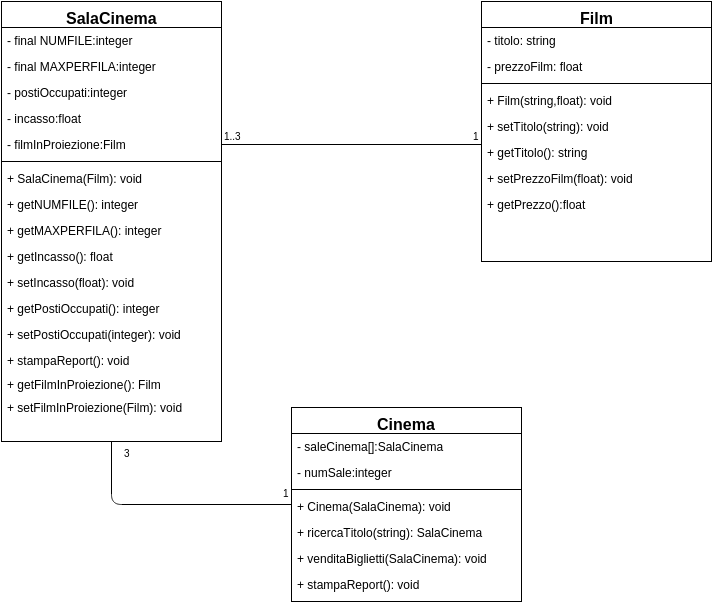

The diagram above was exported from draw.io. Its source (the exported page's mxGraphModel, read from the mxfile embedded in the PNG):
<mxGraphModel dx="908" dy="559" grid="1" gridSize="10" guides="1" tooltips="1" connect="1" arrows="1" fold="1" page="1" pageScale="1" pageWidth="826" pageHeight="1169" background="#ffffff" math="0" shadow="0">
  <root>
    <mxCell id="0" />
    <mxCell id="1" parent="0" />
    <mxCell id="2" value="Cinema" style="swimlane;html=1;fontStyle=1;align=center;verticalAlign=top;childLayout=stackLayout;horizontal=1;startSize=26;horizontalStack=0;resizeParent=1;resizeLast=0;collapsible=1;marginBottom=0;swimlaneFillColor=#ffffff;rounded=0;fillColor=none;fontSize=16;" parent="1" vertex="1">
      <mxGeometry x="370" y="536" width="230" height="194" as="geometry" />
    </mxCell>
    <mxCell id="53" value="- saleCinema[]:SalaCinema" style="text;html=1;strokeColor=none;fillColor=none;align=left;verticalAlign=top;spacingLeft=4;spacingRight=4;whiteSpace=wrap;overflow=hidden;rotatable=0;points=[[0,0.5],[1,0.5]];portConstraint=eastwest;" vertex="1" parent="2">
      <mxGeometry y="26" width="230" height="26" as="geometry" />
    </mxCell>
    <mxCell id="3" value="- numSale:integer" style="text;html=1;strokeColor=none;fillColor=none;align=left;verticalAlign=top;spacingLeft=4;spacingRight=4;whiteSpace=wrap;overflow=hidden;rotatable=0;points=[[0,0.5],[1,0.5]];portConstraint=eastwest;" parent="2" vertex="1">
      <mxGeometry y="52" width="230" height="26" as="geometry" />
    </mxCell>
    <mxCell id="4" value="" style="line;html=1;strokeWidth=1;fillColor=none;align=left;verticalAlign=middle;spacingTop=-1;spacingLeft=3;spacingRight=3;rotatable=0;labelPosition=right;points=[];portConstraint=eastwest;" parent="2" vertex="1">
      <mxGeometry y="78" width="230" height="8" as="geometry" />
    </mxCell>
    <mxCell id="5" value="+ Cinema(SalaCinema): void" style="text;html=1;strokeColor=none;fillColor=none;align=left;verticalAlign=top;spacingLeft=4;spacingRight=4;whiteSpace=wrap;overflow=hidden;rotatable=0;points=[[0,0.5],[1,0.5]];portConstraint=eastwest;" parent="2" vertex="1">
      <mxGeometry y="86" width="230" height="26" as="geometry" />
    </mxCell>
    <mxCell id="55" value="+ ricercaTitolo(string): SalaCinema" style="text;html=1;strokeColor=none;fillColor=none;align=left;verticalAlign=top;spacingLeft=4;spacingRight=4;whiteSpace=wrap;overflow=hidden;rotatable=0;points=[[0,0.5],[1,0.5]];portConstraint=eastwest;" vertex="1" parent="2">
      <mxGeometry y="112" width="230" height="26" as="geometry" />
    </mxCell>
    <mxCell id="48" value="+ venditaBiglietti(SalaCinema): void" style="text;html=1;strokeColor=none;fillColor=none;align=left;verticalAlign=top;spacingLeft=4;spacingRight=4;whiteSpace=wrap;overflow=hidden;rotatable=0;points=[[0,0.5],[1,0.5]];portConstraint=eastwest;" vertex="1" parent="2">
      <mxGeometry y="138" width="230" height="26" as="geometry" />
    </mxCell>
    <mxCell id="51" value="+ stampaReport(): void" style="text;html=1;strokeColor=none;fillColor=none;align=left;verticalAlign=top;spacingLeft=4;spacingRight=4;whiteSpace=wrap;overflow=hidden;rotatable=0;points=[[0,0.5],[1,0.5]];portConstraint=eastwest;" vertex="1" parent="2">
      <mxGeometry y="164" width="230" height="26" as="geometry" />
    </mxCell>
    <mxCell id="6" value="SalaCinema" style="swimlane;html=1;fontStyle=1;align=center;verticalAlign=top;childLayout=stackLayout;horizontal=1;startSize=26;horizontalStack=0;resizeParent=1;resizeLast=0;collapsible=1;marginBottom=0;swimlaneFillColor=#ffffff;rounded=0;fillColor=none;fontSize=16;" vertex="1" parent="1">
      <mxGeometry x="80" y="130" width="220" height="440" as="geometry" />
    </mxCell>
    <mxCell id="7" value="- final NUMFILE:integer" style="text;html=1;strokeColor=none;fillColor=none;align=left;verticalAlign=top;spacingLeft=4;spacingRight=4;whiteSpace=wrap;overflow=hidden;rotatable=0;points=[[0,0.5],[1,0.5]];portConstraint=eastwest;" vertex="1" parent="6">
      <mxGeometry y="26" width="220" height="26" as="geometry" />
    </mxCell>
    <mxCell id="16" value="- final MAXPERFILA:integer" style="text;html=1;strokeColor=none;fillColor=none;align=left;verticalAlign=top;spacingLeft=4;spacingRight=4;whiteSpace=wrap;overflow=hidden;rotatable=0;points=[[0,0.5],[1,0.5]];portConstraint=eastwest;" vertex="1" parent="6">
      <mxGeometry y="52" width="220" height="26" as="geometry" />
    </mxCell>
    <mxCell id="17" value="- postiOccupati:integer" style="text;html=1;strokeColor=none;fillColor=none;align=left;verticalAlign=top;spacingLeft=4;spacingRight=4;whiteSpace=wrap;overflow=hidden;rotatable=0;points=[[0,0.5],[1,0.5]];portConstraint=eastwest;" vertex="1" parent="6">
      <mxGeometry y="78" width="220" height="26" as="geometry" />
    </mxCell>
    <mxCell id="54" value="- incasso:float" style="text;html=1;strokeColor=none;fillColor=none;align=left;verticalAlign=top;spacingLeft=4;spacingRight=4;whiteSpace=wrap;overflow=hidden;rotatable=0;points=[[0,0.5],[1,0.5]];portConstraint=eastwest;" vertex="1" parent="6">
      <mxGeometry y="104" width="220" height="26" as="geometry" />
    </mxCell>
    <mxCell id="15" value="- filmInProiezione:Film" style="text;html=1;strokeColor=none;fillColor=none;align=left;verticalAlign=top;spacingLeft=4;spacingRight=4;whiteSpace=wrap;overflow=hidden;rotatable=0;points=[[0,0.5],[1,0.5]];portConstraint=eastwest;" vertex="1" parent="6">
      <mxGeometry y="130" width="220" height="26" as="geometry" />
    </mxCell>
    <mxCell id="8" value="" style="line;html=1;strokeWidth=1;fillColor=none;align=left;verticalAlign=middle;spacingTop=-1;spacingLeft=3;spacingRight=3;rotatable=0;labelPosition=right;points=[];portConstraint=eastwest;" vertex="1" parent="6">
      <mxGeometry y="156" width="220" height="8" as="geometry" />
    </mxCell>
    <mxCell id="49" value="+ SalaCinema(Film): void" style="text;html=1;strokeColor=none;fillColor=none;align=left;verticalAlign=top;spacingLeft=4;spacingRight=4;whiteSpace=wrap;overflow=hidden;rotatable=0;points=[[0,0.5],[1,0.5]];portConstraint=eastwest;" vertex="1" parent="6">
      <mxGeometry y="164" width="220" height="26" as="geometry" />
    </mxCell>
    <mxCell id="9" value="+ getNUMFILE(): integer" style="text;html=1;strokeColor=none;fillColor=none;align=left;verticalAlign=top;spacingLeft=4;spacingRight=4;whiteSpace=wrap;overflow=hidden;rotatable=0;points=[[0,0.5],[1,0.5]];portConstraint=eastwest;" vertex="1" parent="6">
      <mxGeometry y="190" width="220" height="26" as="geometry" />
    </mxCell>
    <mxCell id="30" value="+ getMAXPERFILA(): integer" style="text;html=1;strokeColor=none;fillColor=none;align=left;verticalAlign=top;spacingLeft=4;spacingRight=4;whiteSpace=wrap;overflow=hidden;rotatable=0;points=[[0,0.5],[1,0.5]];portConstraint=eastwest;" vertex="1" parent="6">
      <mxGeometry y="216" width="220" height="26" as="geometry" />
    </mxCell>
    <mxCell id="43" value="+ getIncasso(): float" style="text;html=1;strokeColor=none;fillColor=none;align=left;verticalAlign=top;spacingLeft=4;spacingRight=4;whiteSpace=wrap;overflow=hidden;rotatable=0;points=[[0,0.5],[1,0.5]];portConstraint=eastwest;" vertex="1" parent="6">
      <mxGeometry y="242" width="220" height="26" as="geometry" />
    </mxCell>
    <mxCell id="42" value="+ setIncasso(float): void" style="text;html=1;strokeColor=none;fillColor=none;align=left;verticalAlign=top;spacingLeft=4;spacingRight=4;whiteSpace=wrap;overflow=hidden;rotatable=0;points=[[0,0.5],[1,0.5]];portConstraint=eastwest;" vertex="1" parent="6">
      <mxGeometry y="268" width="220" height="26" as="geometry" />
    </mxCell>
    <mxCell id="32" value="+ getPostiOccupati(): integer" style="text;html=1;strokeColor=none;fillColor=none;align=left;verticalAlign=top;spacingLeft=4;spacingRight=4;whiteSpace=wrap;overflow=hidden;rotatable=0;points=[[0,0.5],[1,0.5]];portConstraint=eastwest;" vertex="1" parent="6">
      <mxGeometry y="294" width="220" height="26" as="geometry" />
    </mxCell>
    <mxCell id="31" value="+ setPostiOccupati(integer): void" style="text;html=1;strokeColor=none;fillColor=none;align=left;verticalAlign=top;spacingLeft=4;spacingRight=4;whiteSpace=wrap;overflow=hidden;rotatable=0;points=[[0,0.5],[1,0.5]];portConstraint=eastwest;" vertex="1" parent="6">
      <mxGeometry y="320" width="220" height="26" as="geometry" />
    </mxCell>
    <mxCell id="52" value="+ stampaReport(): void" style="text;html=1;strokeColor=none;fillColor=none;align=left;verticalAlign=top;spacingLeft=4;spacingRight=4;whiteSpace=wrap;overflow=hidden;rotatable=0;points=[[0,0.5],[1,0.5]];portConstraint=eastwest;" vertex="1" parent="6">
      <mxGeometry y="346" width="220" height="26" as="geometry" />
    </mxCell>
    <mxCell id="10" value="Film" style="swimlane;html=1;fontStyle=1;align=center;verticalAlign=top;childLayout=stackLayout;horizontal=1;startSize=26;horizontalStack=0;resizeParent=1;resizeLast=0;collapsible=1;marginBottom=0;swimlaneFillColor=#ffffff;rounded=0;fillColor=none;fontSize=16;" vertex="1" parent="1">
      <mxGeometry x="560" y="130" width="230" height="260" as="geometry" />
    </mxCell>
    <mxCell id="11" value="- titolo: string" style="text;html=1;strokeColor=none;fillColor=none;align=left;verticalAlign=top;spacingLeft=4;spacingRight=4;whiteSpace=wrap;overflow=hidden;rotatable=0;points=[[0,0.5],[1,0.5]];portConstraint=eastwest;" vertex="1" parent="10">
      <mxGeometry y="26" width="230" height="26" as="geometry" />
    </mxCell>
    <mxCell id="14" value="- prezzoFilm: float" style="text;html=1;strokeColor=none;fillColor=none;align=left;verticalAlign=top;spacingLeft=4;spacingRight=4;whiteSpace=wrap;overflow=hidden;rotatable=0;points=[[0,0.5],[1,0.5]];portConstraint=eastwest;" vertex="1" parent="10">
      <mxGeometry y="52" width="230" height="26" as="geometry" />
    </mxCell>
    <mxCell id="12" value="" style="line;html=1;strokeWidth=1;fillColor=none;align=left;verticalAlign=middle;spacingTop=-1;spacingLeft=3;spacingRight=3;rotatable=0;labelPosition=right;points=[];portConstraint=eastwest;" vertex="1" parent="10">
      <mxGeometry y="78" width="230" height="8" as="geometry" />
    </mxCell>
    <mxCell id="50" value="+ Film(string,float): void" style="text;html=1;strokeColor=none;fillColor=none;align=left;verticalAlign=top;spacingLeft=4;spacingRight=4;whiteSpace=wrap;overflow=hidden;rotatable=0;points=[[0,0.5],[1,0.5]];portConstraint=eastwest;" vertex="1" parent="10">
      <mxGeometry y="86" width="230" height="26" as="geometry" />
    </mxCell>
    <mxCell id="44" value="+ setTitolo(string): void" style="text;html=1;strokeColor=none;fillColor=none;align=left;verticalAlign=top;spacingLeft=4;spacingRight=4;whiteSpace=wrap;overflow=hidden;rotatable=0;points=[[0,0.5],[1,0.5]];portConstraint=eastwest;" vertex="1" parent="10">
      <mxGeometry y="112" width="230" height="26" as="geometry" />
    </mxCell>
    <mxCell id="45" value="+ getTitolo(): string" style="text;html=1;strokeColor=none;fillColor=none;align=left;verticalAlign=top;spacingLeft=4;spacingRight=4;whiteSpace=wrap;overflow=hidden;rotatable=0;points=[[0,0.5],[1,0.5]];portConstraint=eastwest;" vertex="1" parent="10">
      <mxGeometry y="138" width="230" height="26" as="geometry" />
    </mxCell>
    <mxCell id="47" value="+ setPrezzoFilm(float): void" style="text;html=1;strokeColor=none;fillColor=none;align=left;verticalAlign=top;spacingLeft=4;spacingRight=4;whiteSpace=wrap;overflow=hidden;rotatable=0;points=[[0,0.5],[1,0.5]];portConstraint=eastwest;" vertex="1" parent="10">
      <mxGeometry y="164" width="230" height="26" as="geometry" />
    </mxCell>
    <mxCell id="46" value="+ getPrezzo():float" style="text;html=1;strokeColor=none;fillColor=none;align=left;verticalAlign=top;spacingLeft=4;spacingRight=4;whiteSpace=wrap;overflow=hidden;rotatable=0;points=[[0,0.5],[1,0.5]];portConstraint=eastwest;" vertex="1" parent="10">
      <mxGeometry y="190" width="230" height="26" as="geometry" />
    </mxCell>
    <mxCell id="24" value="" style="endArrow=none;html=1;edgeStyle=orthogonalEdgeStyle;fontSize=16;exitX=0.5;exitY=1;entryX=0;entryY=0.5;" edge="1" parent="1" source="6" target="2">
      <mxGeometry relative="1" as="geometry">
        <mxPoint x="130" y="410" as="sourcePoint" />
        <mxPoint x="320" y="540" as="targetPoint" />
        <Array as="points">
          <mxPoint x="190" y="633" />
        </Array>
      </mxGeometry>
    </mxCell>
    <mxCell id="25" value="3" style="resizable=0;html=1;align=left;verticalAlign=bottom;labelBackgroundColor=#ffffff;fontSize=10;" connectable="0" vertex="1" parent="24">
      <mxGeometry x="-1" relative="1" as="geometry">
        <mxPoint x="10" y="20" as="offset" />
      </mxGeometry>
    </mxCell>
    <mxCell id="26" value="1" style="resizable=0;html=1;align=right;verticalAlign=bottom;labelBackgroundColor=#ffffff;fontSize=10;" connectable="0" vertex="1" parent="24">
      <mxGeometry x="1" relative="1" as="geometry">
        <mxPoint y="-3" as="offset" />
      </mxGeometry>
    </mxCell>
    <mxCell id="27" value="" style="endArrow=none;html=1;edgeStyle=orthogonalEdgeStyle;fontSize=16;exitX=1;exitY=0.5;" edge="1" parent="1" source="15">
      <mxGeometry relative="1" as="geometry">
        <mxPoint x="370" y="204" as="sourcePoint" />
        <mxPoint x="560" y="273" as="targetPoint" />
        <Array as="points">
          <mxPoint x="560" y="273" />
        </Array>
      </mxGeometry>
    </mxCell>
    <mxCell id="28" value="1..3" style="resizable=0;html=1;align=left;verticalAlign=bottom;labelBackgroundColor=#ffffff;fontSize=10;" connectable="0" vertex="1" parent="27">
      <mxGeometry x="-1" relative="1" as="geometry" />
    </mxCell>
    <mxCell id="29" value="1" style="resizable=0;html=1;align=right;verticalAlign=bottom;labelBackgroundColor=#ffffff;fontSize=10;" connectable="0" vertex="1" parent="27">
      <mxGeometry x="1" relative="1" as="geometry" />
    </mxCell>
    <mxCell id="56" value="+ getFilmInProiezione(): Film" style="text;html=1;strokeColor=none;fillColor=none;align=left;verticalAlign=top;spacingLeft=4;spacingRight=4;whiteSpace=wrap;overflow=hidden;rotatable=0;points=[[0,0.5],[1,0.5]];portConstraint=eastwest;" vertex="1" parent="1">
      <mxGeometry x="80" y="500" width="220" height="26" as="geometry" />
    </mxCell>
    <mxCell id="57" value="+ setFilmInProiezione(Film): void" style="text;html=1;strokeColor=none;fillColor=none;align=left;verticalAlign=top;spacingLeft=4;spacingRight=4;whiteSpace=wrap;overflow=hidden;rotatable=0;points=[[0,0.5],[1,0.5]];portConstraint=eastwest;" vertex="1" parent="1">
      <mxGeometry x="80" y="523" width="220" height="26" as="geometry" />
    </mxCell>
  </root>
</mxGraphModel>